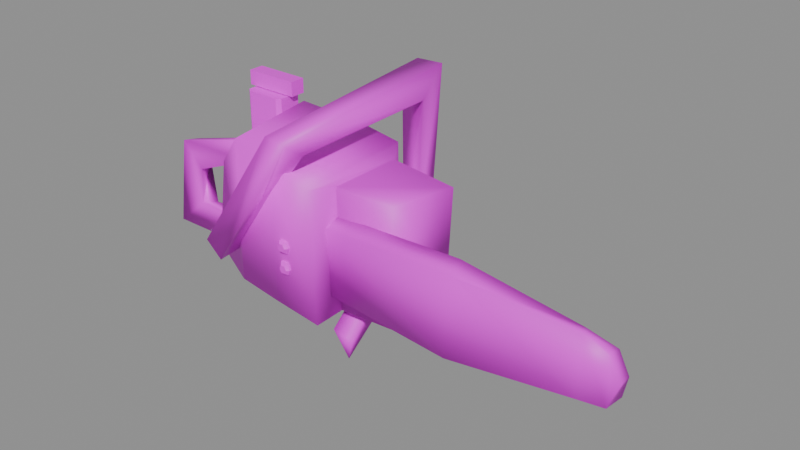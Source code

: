 # Source: v_chainsaw.blend  (saved by Blender 5.2.45; exported with 4.5.12 LTS)
import bpy
from mathutils import Matrix  # noqa: F401  (used for matrix-valued properties, if any)

bpy.ops.wm.read_factory_settings(use_empty=True)
scene = bpy.context.scene
scene.name = 'Scene'

# ---- collections
col_anchors = bpy.data.collections.new('anchors'); scene.collection.children.link(col_anchors)

# ---- images (referenced by path relative to the original .blend; pixels are not part of the script)
import os
ASSET_DIR = os.environ.get("B2B_ASSET_DIR", "")  # directory of the original .blend (textures are referenced by path, not embedded)
HERE = os.path.dirname(os.path.abspath(__file__))  # packed textures are extracted next to this script under _unpacked/

def load_image(name, relpath, width, height, colorspace="sRGB"):
    """Load a texture the original file referenced (path relative to the .blend, or extracted next to this script)."""
    p = next((c for c in (os.path.join(HERE, relpath), os.path.join(ASSET_DIR, relpath)) if relpath and os.path.exists(c)), "")
    if p:
        img = bpy.data.images.load(p, check_existing=True)
        img.name = name
    else:  # same state as the original file: an image datablock whose file is absent (Cycles renders it pink)
        img = bpy.data.images.new(name, width, height)
        img.source = "FILE"
        img.filepath = "//" + (relpath or name)
    img.colorspace_settings.name = colorspace
    return img
img_v_chainsaw_skin0 = load_image('v_chainsaw_skin0', 'v_chainsaw_skin0.png', 1024, 1024, 'sRGB')

# ---- materials (node trees are filled in below, after node groups)
mat_v_chainsaw = bpy.data.materials.new('v_chainsaw')

# ---- material node trees
mat_v_chainsaw.use_nodes = True; mat_v_chainsaw.node_tree.nodes.clear()
_N = mat_v_chainsaw.node_tree.nodes; _L = mat_v_chainsaw.node_tree.links
n0 = _N.new('ShaderNodeBsdfPrincipled'); n0.name = 'Principled BSDF'; n0.location = (-200, 100)
n0.inputs[10].default_value = 0.005
n1 = _N.new('ShaderNodeOutputMaterial'); n1.name = 'Material Output'; n1.location = (200, 100)
n2 = _N.new('ShaderNodeTexImage'); n2.name = 'Image Texture'; n2.location = (0, 0)
n2.image = img_v_chainsaw_skin0
n2.interpolation = 'Closest'
_L.new(n0.outputs[0], n1.inputs[0])
_L.new(n2.outputs[0], n0.inputs[0])
n1.is_active_output = True

# ---- meshes
me_v_chainsaw = bpy.data.meshes.new('v_chainsaw')
me_v_chainsaw.from_pydata([(44.96, -3.341, -5.881), (27.1, -5.159, -5.523), (46.83, -6.548, -6.12), (27.9, -3.448, -6.597), (28.7, -5.693, 3.193), (46.56, -3.555, 4.507), (47.1, -5.907, 3.671), (28.16, -3.448, 3.91), (66.3, -3.448, -3.851), (62.03, -4.838, -5.284), (65.76, -5.479, -4.329), (62.56, -3.234, -6.358), (62.83, -5.693, 3.074), (65.5, -3.448, 1.402), (65.5, -5.693, 1.88), (62.3, -4.41, 2.955), (66.83, -3.448, -1.224), (66.83, -5.052, -1.344), (8.162, -3.02, -6.836), (16.43, -6.869, -7.433), (9.762, -2.914, 4.984), (15.36, 5.746, 11.67), (16.43, -6.655, 10.95), (15.36, 5.532, -6.716), (8.962, 2.859, -6.716), (9.762, 1.042, 4.626), (29.23, 7.35, -7.194), (22.83, -7.51, -7.791), (29.23, -7.404, -8.746), (23.63, -7.938, 10.12), (29.23, 7.136, 9.521), (29.23, -8.259, 8.686), (24.16, 6.067, 11.07), (22.83, 6.28, -7.075), (-1.171, -1.417, -7.075), (13.5, -0.9892, -7.433), (0.1625, 0.8282, -6.239), (14.56, 0.2937, -7.552), (0.4291, -1.31, 4.746), (0.4291, 0.9351, 4.268), (14.83, -0.8823, 8.327), (14.03, 0.4006, 8.208), (3.896, 0.6144, -3.732), (10.83, -1.31, -3.97), (10.83, 2.004, -3.612), (3.096, -0.9892, 1.283), (12.43, 0.4006, 4.149), (2.562, -0.7754, -3.732), (2.296, 1.256, 1.999), (11.63, -0.5616, 4.626), (31.36, -4.517, -13.88), (26.56, 16.76, -6.597), (29.23, -3.555, -13.04), (24.7, 16.22, 16.45), (28.43, 16.33, 16.57), (13.23, -9.435, -2.06), (15.1, -9.114, -4.329), (31.9, -4.517, -11.25), (28.7, -4.196, -11.01), (24.7, 13.55, -3.015), (26.56, 14.19, -3.732), (27.9, -7.297, 12.15), (28.7, 12.37, 12.98), (26.03, -7.297, 12.15), (24.7, 13.34, 13.7), (15.1, -5.907, -3.97), (28.43, -10.5, 14.42), (25.23, -10.18, 14.66), (13.23, -7.19, -2.657), (24.16, 16.76, -5.403), (37.5, 6.067, -6.716), (29.76, -3.769, -8.149), (37.23, -3.769, -7.791), (29.23, -3.662, 7.611), (39.36, 4.57, 7.611), (36.96, -3.02, 7.253), (30.03, 5.425, 8.089), (29.23, 4.998, -6.597), (7.096, 6.815, 12.15), (7.096, 6.815, 14.06), (14.3, 6.815, 14.06), (14.3, 6.815, 12.15), (7.096, 4.784, 14.06), (14.3, 4.784, 14.06), (7.096, 4.784, 12.15), (14.3, 4.784, 12.15), (24.16, -7.51, -1.821), (23.9, -7.51, -2.657), (23.9, -7.831, -2.657), (24.16, -7.831, -1.821), (24.16, -7.404, -3.373), (24.16, -7.831, -3.373), (25.23, -7.404, -3.373), (25.23, -7.831, -3.373), (25.5, -7.404, -2.657), (25.5, -7.831, -2.657), (25.23, -7.51, -1.821), (25.23, -7.831, -1.821), (24.16, -8.152, -2.657), (24.43, -8.152, -2.179), (24.43, -8.152, -3.135), (24.96, -8.152, -3.135), (25.23, -8.152, -2.657), (24.96, -8.152, -2.179), (24.7, -8.152, -2.657), (24.16, -7.51, 0.9249), (23.9, -7.51, 0.2085), (23.9, -7.938, 0.2085), (24.16, -7.938, 0.9249), (24.16, -7.51, -0.6273), (24.16, -7.938, -0.6273), (25.23, -7.51, -0.6273), (25.23, -7.831, -0.6273), (25.5, -7.51, 0.2085), (25.5, -7.938, 0.2085), (25.23, -7.51, 0.9249), (25.23, -7.938, 0.9249), (24.16, -8.259, 0.2085), (24.43, -8.259, 0.6861), (24.43, -8.259, -0.2691), (24.96, -8.259, -0.2691), (25.23, -8.259, 0.2085), (24.96, -8.259, 0.6861), (24.7, -8.259, 0.2085), (13.5, 3.715, 5.104), (13.5, 6.601, 5.104), (13.5, 6.601, 12.03), (13.5, 3.715, 12.03), (12.96, 7.136, 5.104), (12.96, 7.136, 12.03), (8.429, 7.136, 5.104), (8.429, 7.136, 12.03), (7.896, 6.601, 5.104), (7.896, 6.601, 12.03), (7.896, 3.715, 5.104), (7.896, 3.715, 12.03), (8.429, 3.287, 5.104), (8.429, 3.287, 12.03), (12.96, 3.287, 5.104), (12.96, 3.287, 12.03)], [], [(0, 2, 1), (0, 1, 3), (4, 6, 5), (5, 7, 4), (0, 3, 5), (7, 5, 3), (3, 1, 7), (4, 7, 1), (4, 1, 2), (2, 6, 4), (8, 10, 9), (9, 11, 8), (12, 14, 13), (13, 15, 12), (8, 11, 13), (15, 13, 11), (12, 9, 10), (10, 14, 12), (12, 15, 6), (5, 6, 15), (0, 15, 11), (0, 5, 15), (9, 6, 2), (6, 9, 12), (0, 11, 2), (2, 11, 9), (17, 14, 10), (8, 13, 16), (16, 10, 8), (17, 16, 14), (13, 14, 16), (10, 16, 17), (23, 19, 18), (18, 24, 23), (20, 22, 21), (21, 25, 20), (23, 19, 22), (22, 21, 23), (23, 24, 21), (25, 21, 24), (24, 18, 25), (20, 25, 18), (20, 18, 19), (19, 22, 20), (26, 28, 27), (27, 33, 26), (29, 31, 30), (30, 32, 29), (26, 33, 30), (32, 30, 33), (29, 27, 28), (28, 31, 29), (32, 33, 23), (23, 21, 32), (27, 22, 19), (22, 27, 29), (21, 22, 32), (29, 32, 22), (33, 19, 23), (19, 33, 27), (34, 36, 35), (36, 37, 35), (38, 40, 39), (41, 39, 40), (37, 40, 35), (40, 37, 41), (36, 34, 39), (38, 39, 34), (47, 43, 42), (44, 42, 43), (45, 48, 49), (46, 49, 48), (44, 43, 49), (49, 46, 44), (42, 48, 47), (45, 47, 48), (38, 49, 40), (43, 34, 35), (47, 34, 43), (38, 47, 45), (34, 47, 38), (40, 43, 35), (41, 46, 39), (41, 44, 46), (37, 36, 44), (46, 48, 39), (44, 36, 42), (48, 42, 39), (42, 36, 39), (37, 44, 41), (38, 45, 49), (43, 40, 49), (50, 52, 51), (52, 69, 51), (66, 54, 67), (53, 67, 54), (69, 54, 51), (54, 69, 53), (55, 56, 67), (66, 67, 56), (57, 60, 58), (59, 58, 60), (61, 63, 62), (64, 62, 63), (59, 60, 62), (62, 64, 59), (68, 63, 65), (61, 65, 63), (66, 62, 54), (60, 50, 51), (57, 50, 60), (66, 65, 61), (56, 65, 66), (54, 60, 51), (53, 64, 67), (53, 59, 64), (69, 52, 59), (64, 63, 67), (59, 52, 58), (63, 68, 67), (68, 55, 67), (69, 59, 53), (66, 61, 62), (60, 54, 62), (68, 65, 56), (56, 55, 68), (52, 50, 58), (57, 58, 50), (70, 72, 71), (71, 77, 70), (73, 75, 74), (74, 76, 73), (75, 72, 70), (70, 74, 75), (70, 77, 74), (76, 74, 77), (73, 71, 72), (72, 75, 73), (77, 28, 26), (28, 77, 71), (76, 77, 26), (26, 30, 76), (73, 76, 31), (30, 31, 76), (71, 31, 28), (31, 71, 73), (78, 79, 80), (78, 80, 81), (79, 82, 83), (79, 83, 80), (82, 84, 85), (82, 85, 83), (84, 78, 81), (84, 81, 85), (84, 82, 79), (84, 79, 78), (81, 80, 83), (81, 83, 85), (86, 87, 88), (86, 88, 89), (87, 90, 91), (87, 91, 88), (90, 92, 93), (90, 93, 91), (92, 94, 95), (92, 95, 93), (94, 96, 97), (94, 97, 95), (96, 86, 89), (96, 89, 97), (89, 88, 98), (89, 98, 99), (88, 91, 100), (88, 100, 98), (91, 93, 101), (91, 101, 100), (93, 95, 102), (93, 102, 101), (95, 97, 103), (95, 103, 102), (97, 89, 99), (97, 99, 103), (99, 98, 104), (98, 100, 104), (100, 101, 104), (101, 102, 104), (102, 103, 104), (103, 99, 104), (105, 106, 107), (105, 107, 108), (106, 109, 110), (106, 110, 107), (109, 111, 112), (109, 112, 110), (111, 113, 114), (111, 114, 112), (113, 115, 116), (113, 116, 114), (115, 105, 108), (115, 108, 116), (108, 107, 117), (108, 117, 118), (107, 110, 119), (107, 119, 117), (110, 112, 120), (110, 120, 119), (112, 114, 121), (112, 121, 120), (114, 116, 122), (114, 122, 121), (116, 108, 118), (116, 118, 122), (118, 117, 123), (117, 119, 123), (119, 120, 123), (120, 121, 123), (121, 122, 123), (122, 118, 123), (124, 125, 126), (124, 126, 127), (125, 128, 129), (125, 129, 126), (128, 130, 131), (128, 131, 129), (130, 132, 133), (130, 133, 131), (132, 134, 135), (132, 135, 133), (134, 136, 137), (134, 137, 135), (136, 138, 139), (136, 139, 137), (138, 124, 127), (138, 127, 139), (127, 126, 129), (127, 129, 131), (127, 131, 133), (127, 133, 135), (127, 135, 137), (127, 137, 139), (138, 136, 134), (138, 134, 132), (138, 132, 130), (138, 130, 128), (138, 128, 125), (138, 125, 124)])
me_v_chainsaw.polygons.foreach_set('use_smooth', [True] * 246)
_k = set([(36, 39), (37, 44), (39, 46), (42, 44), (78, 79), (78, 81), (78, 84), (79, 80), (79, 82), (80, 81), (80, 83), (81, 85), (82, 83), (82, 84), (83, 85), (84, 85), (86, 89), (87, 88), (88, 89), (88, 91), (88, 98), (89, 97), (89, 99), (90, 91), (91, 93), (91, 100), (92, 93), (93, 95), (93, 101), (94, 95), (95, 97), (95, 102), (96, 97), (97, 103), (98, 99), (98, 100), (98, 104), (99, 103), (99, 104), (100, 101), (100, 104), (101, 102), (101, 104), (102, 103), (102, 104), (103, 104), (105, 108), (106, 107), (107, 108), (107, 110), (107, 117), (108, 116), (108, 118), (109, 110), (110, 112), (110, 119), (111, 112), (112, 114), (112, 120), (113, 114), (114, 116), (114, 121), (115, 116), (116, 122), (117, 118), (117, 119), (117, 123), (118, 122), (118, 123), (119, 120), (119, 123), (120, 121), (120, 123), (121, 122), (121, 123), (122, 123), (124, 125), (124, 127), (124, 138), (125, 126), (125, 128), (126, 127), (126, 129), (127, 139), (128, 129), (128, 130), (129, 131), (130, 131), (130, 132), (131, 133), (132, 133), (132, 134), (133, 135), (134, 135), (134, 136), (135, 137), (136, 137), (136, 138), (137, 139), (138, 139)])
me_v_chainsaw.attributes.new('sharp_edge', 'BOOLEAN', 'EDGE').data.foreach_set('value', [ (min(e.vertices), max(e.vertices)) in _k for e in me_v_chainsaw.edges])
_uv = me_v_chainsaw.uv_layers.new(name='UVMap')
_uv.uv.foreach_set('vector', [0.5986, 0.5872, 0.5889, 0.5717, 0.5889, 0.6841, 0.5986, 0.5872, 0.5889, 0.6841, 0.5967, 0.6919, 0.05762, 0.7151, 0.05762, 0.5988, 0.06934, 0.6105, 0.06934, 0.6105, 0.06738, 0.7229, 0.05762, 0.7151, 0.09863, 0.5872, 0.09668, 0.6919, 0.06934, 0.6105, 0.06738, 0.7229, 0.06934, 0.6105, 0.09668, 0.6919, 0.5967, 0.6919, 0.5889, 0.6841, 0.5674, 0.7229, 0.5576, 0.7151, 0.5674, 0.7229, 0.5889, 0.6841, 0.5576, 0.7151, 0.5889, 0.6841, 0.5889, 0.5717, 0.5889, 0.5717, 0.5576, 0.5988, 0.5576, 0.7151, 0.5908, 0.4593, 0.5869, 0.4554, 0.5928, 0.4709, 0.5928, 0.4709, 0.5986, 0.4787, 0.5908, 0.4593, 0.06348, 0.5019, 0.07129, 0.4709, 0.07715, 0.4748, 0.07715, 0.4748, 0.06934, 0.5058, 0.06348, 0.5019, 0.09082, 0.4593, 0.09863, 0.4787, 0.07715, 0.4748, 0.06934, 0.5058, 0.07715, 0.4748, 0.09863, 0.4787, 0.5635, 0.5019, 0.5928, 0.4709, 0.5869, 0.4554, 0.5869, 0.4554, 0.5713, 0.4709, 0.5635, 0.5019, 0.06348, 0.5019, 0.06934, 0.5058, 0.05762, 0.5988, 0.06934, 0.6105, 0.05762, 0.5988, 0.06934, 0.5058, 0.09863, 0.5872, 0.06934, 0.5058, 0.09863, 0.4787, 0.09863, 0.5872, 0.06934, 0.6105, 0.06934, 0.5058, 0.5928, 0.4709, 0.5576, 0.5988, 0.5889, 0.5717, 0.5576, 0.5988, 0.5928, 0.4709, 0.5635, 0.5019, 0.5986, 0.5872, 0.5986, 0.4787, 0.5889, 0.5717, 0.5889, 0.5717, 0.5986, 0.4787, 0.5928, 0.4709, 0.5791, 0.4554, 0.5713, 0.4709, 0.5869, 0.4554, 0.09082, 0.4593, 0.07715, 0.4748, 0.08496, 0.4632, 0.08496, 0.4632, 0.08691, 0.4554, 0.09082, 0.4593, 0.0791, 0.4554, 0.08496, 0.4632, 0.07129, 0.4709, 0.07715, 0.4748, 0.07129, 0.4709, 0.08496, 0.4632, 0.08691, 0.4554, 0.08496, 0.4632, 0.0791, 0.4554, 0.6045, 0.3624, 0.5654, 0.3198, 0.5771, 0.3857, 0.5771, 0.3857, 0.5928, 0.4012, 0.6045, 0.3624, 0.03613, 0.4205, 0.006836, 0.3779, 0.0459, 0.4167, 0.0459, 0.4167, 0.05176, 0.436, 0.03613, 0.4205, 0.6045, 0.3624, 0.5654, 0.3198, 0.5068, 0.3779, 0.5068, 0.3779, 0.5459, 0.4167, 0.6045, 0.3624, 0.1045, 0.3624, 0.09277, 0.4012, 0.0459, 0.4167, 0.05176, 0.436, 0.0459, 0.4167, 0.09277, 0.4012, 0.5928, 0.4012, 0.5771, 0.3857, 0.5518, 0.436, 0.5361, 0.4205, 0.5518, 0.436, 0.5771, 0.3857, 0.5361, 0.4205, 0.5771, 0.3857, 0.5654, 0.3198, 0.5654, 0.3198, 0.5068, 0.3779, 0.5361, 0.4205, 0.6104, 0.2888, 0.5635, 0.2422, 0.5635, 0.2733, 0.5635, 0.2733, 0.6104, 0.3198, 0.6104, 0.2888, 0.00293, 0.3314, 0.006836, 0.3004, 0.05371, 0.343, 0.05371, 0.343, 0.0498, 0.3779, 0.00293, 0.3314, 0.1104, 0.2888, 0.1104, 0.3198, 0.05371, 0.343, 0.0498, 0.3779, 0.05371, 0.343, 0.1104, 0.3198, 0.5029, 0.3314, 0.5635, 0.2733, 0.5635, 0.2422, 0.5635, 0.2422, 0.5068, 0.3004, 0.5029, 0.3314, 0.0498, 0.3779, 0.1104, 0.3198, 0.1045, 0.3624, 0.1045, 0.3624, 0.0459, 0.4167, 0.0498, 0.3779, 0.5635, 0.2733, 0.5068, 0.3779, 0.5654, 0.3198, 0.5068, 0.3779, 0.5635, 0.2733, 0.5029, 0.3314, 0.0459, 0.4167, 0.006836, 0.3779, 0.0498, 0.3779, 0.00293, 0.3314, 0.0498, 0.3779, 0.006836, 0.3779, 0.6104, 0.3198, 0.5654, 0.3198, 0.6045, 0.3624, 0.5654, 0.3198, 0.6104, 0.3198, 0.5635, 0.2733, 0.5947, 0.8081, 0.6045, 0.8159, 0.5947, 0.7151, 0.6045, 0.8159, 0.6025, 0.7267, 0.5947, 0.7151, 0.05762, 0.8391, 0.04395, 0.7694, 0.06738, 0.8469, 0.05371, 0.781, 0.06738, 0.8469, 0.04395, 0.7694, 0.1025, 0.7267, 0.04395, 0.7694, 0.09473, 0.7151, 0.04395, 0.7694, 0.1025, 0.7267, 0.05371, 0.781, 0.6045, 0.8159, 0.5947, 0.8081, 0.5674, 0.8469, 0.5576, 0.8391, 0.5674, 0.8469, 0.5947, 0.8081, 0.08496, 0.8004, 0.08496, 0.7461, 0.09277, 0.8081, 0.09277, 0.7539, 0.09277, 0.8081, 0.08496, 0.7461, 0.5693, 0.8159, 0.5771, 0.8236, 0.5576, 0.7655, 0.5654, 0.7733, 0.5576, 0.7655, 0.5771, 0.8236, 0.5928, 0.7539, 0.585, 0.7461, 0.5576, 0.7655, 0.5576, 0.7655, 0.5654, 0.7733, 0.5928, 0.7539, 0.09277, 0.8081, 0.07715, 0.8236, 0.08496, 0.8004, 0.06934, 0.8159, 0.08496, 0.8004, 0.07715, 0.8236, 0.5576, 0.8391, 0.5576, 0.7655, 0.5439, 0.7694, 0.585, 0.7461, 0.5947, 0.8081, 0.5947, 0.7151, 0.585, 0.8004, 0.5947, 0.8081, 0.585, 0.7461, 0.5576, 0.8391, 0.585, 0.8004, 0.5693, 0.8159, 0.5947, 0.8081, 0.585, 0.8004, 0.5576, 0.8391, 0.5439, 0.7694, 0.585, 0.7461, 0.5947, 0.7151, 0.05371, 0.781, 0.06543, 0.7733, 0.06738, 0.8469, 0.05371, 0.781, 0.09277, 0.7539, 0.06543, 0.7733, 0.1025, 0.7267, 0.1045, 0.8159, 0.09277, 0.7539, 0.06543, 0.7733, 0.07715, 0.8236, 0.06738, 0.8469, 0.09277, 0.7539, 0.1045, 0.8159, 0.09277, 0.8081, 0.07715, 0.8236, 0.09277, 0.8081, 0.06738, 0.8469, 0.09277, 0.8081, 0.1045, 0.8159, 0.06738, 0.8469, 0.1025, 0.7267, 0.09277, 0.7539, 0.05371, 0.781, 0.5576, 0.8391, 0.5693, 0.8159, 0.5576, 0.7655, 0.585, 0.7461, 0.5439, 0.7694, 0.5576, 0.7655, 0.6592, 0.8159, 0.6592, 0.8353, 0.7139, 0.8818, 0.6592, 0.8353, 0.7139, 0.8973, 0.7139, 0.8818, 0.06152, 0.8624, 0.1475, 0.9438, 0.05762, 0.8818, 0.1475, 0.9593, 0.05762, 0.8818, 0.1475, 0.9438, 0.2139, 0.8973, 0.1475, 0.9438, 0.2139, 0.8818, 0.1475, 0.9438, 0.2139, 0.8973, 0.1475, 0.9593, 0.6143, 0.8973, 0.6182, 0.8895, 0.5576, 0.8818, 0.5615, 0.8624, 0.5576, 0.8818, 0.6182, 0.8895, 0.1494, 0.8275, 0.1963, 0.8779, 0.1494, 0.8469, 0.1963, 0.8934, 0.1494, 0.8469, 0.1963, 0.8779, 0.5771, 0.8624, 0.5771, 0.8818, 0.6436, 0.9244, 0.6436, 0.9399, 0.6436, 0.9244, 0.5771, 0.8818, 0.6963, 0.8934, 0.6963, 0.8779, 0.6436, 0.9244, 0.6436, 0.9244, 0.6436, 0.9399, 0.6963, 0.8934, 0.1201, 0.905, 0.07715, 0.8818, 0.124, 0.8973, 0.07715, 0.8624, 0.124, 0.8973, 0.07715, 0.8818, 0.06152, 0.8624, 0.1436, 0.9244, 0.1475, 0.9438, 0.1963, 0.8779, 0.1592, 0.8159, 0.2139, 0.8818, 0.1494, 0.8275, 0.1592, 0.8159, 0.1963, 0.8779, 0.5615, 0.8624, 0.624, 0.8973, 0.5771, 0.8624, 0.1182, 0.8895, 0.124, 0.8973, 0.06152, 0.8624, 0.1475, 0.9438, 0.1963, 0.8779, 0.2139, 0.8818, 0.6475, 0.9593, 0.6436, 0.9399, 0.5576, 0.8818, 0.6475, 0.9593, 0.6963, 0.8934, 0.6436, 0.9399, 0.7139, 0.8973, 0.6592, 0.8353, 0.6963, 0.8934, 0.6436, 0.9399, 0.5771, 0.8818, 0.5576, 0.8818, 0.6963, 0.8934, 0.6592, 0.8353, 0.6494, 0.8469, 0.07715, 0.8818, 0.1201, 0.905, 0.05762, 0.8818, 0.6201, 0.905, 0.6143, 0.8973, 0.5576, 0.8818, 0.7139, 0.8973, 0.6963, 0.8934, 0.6475, 0.9593, 0.06152, 0.8624, 0.07715, 0.8624, 0.1436, 0.9244, 0.1963, 0.8779, 0.1475, 0.9438, 0.1436, 0.9244, 0.6201, 0.905, 0.624, 0.8973, 0.6182, 0.8895, 0.6182, 0.8895, 0.6143, 0.8973, 0.6201, 0.905, 0.6592, 0.8353, 0.6592, 0.8159, 0.6494, 0.8469, 0.6494, 0.8275, 0.6494, 0.8469, 0.6592, 0.8159, 0.6006, 0.2267, 0.5732, 0.1996, 0.5732, 0.2616, 0.5732, 0.2616, 0.6006, 0.2849, 0.6006, 0.2267, 0.02832, 0.3043, 0.02832, 0.2422, 0.05566, 0.2694, 0.05566, 0.2694, 0.05566, 0.3314, 0.02832, 0.3043, 0.02832, 0.2422, 0.07324, 0.1996, 0.1006, 0.2267, 0.1006, 0.2267, 0.05566, 0.2694, 0.02832, 0.2422, 0.1006, 0.2267, 0.1006, 0.2849, 0.05566, 0.2694, 0.05566, 0.3314, 0.05566, 0.2694, 0.1006, 0.2849, 0.5283, 0.3043, 0.5732, 0.2616, 0.5732, 0.1996, 0.5732, 0.1996, 0.5283, 0.2422, 0.5283, 0.3043, 0.1006, 0.2849, 0.06348, 0.2422, 0.1104, 0.2888, 0.06348, 0.2422, 0.1006, 0.2849, 0.07324, 0.2616, 0.05566, 0.3314, 0.1006, 0.2849, 0.1104, 0.2888, 0.1104, 0.2888, 0.05371, 0.343, 0.05566, 0.3314, 0.02832, 0.3043, 0.05566, 0.3314, 0.006836, 0.3004, 0.05371, 0.343, 0.006836, 0.3004, 0.05566, 0.3314, 0.07324, 0.2616, 0.006836, 0.3004, 0.06348, 0.2422, 0.006836, 0.3004, 0.07324, 0.2616, 0.02832, 0.3043, 0.1807, 0.8159, 0.1807, 0.8043, 0.1982, 0.8043, 0.1807, 0.8159, 0.1982, 0.8043, 0.1982, 0.8159, 0.2764, 0.781, 0.2764, 0.7733, 0.2939, 0.7733, 0.2764, 0.781, 0.2939, 0.7733, 0.2939, 0.781, 0.3701, 0.8043, 0.3701, 0.7926, 0.3896, 0.7926, 0.3701, 0.8043, 0.3896, 0.7926, 0.3896, 0.8043, 0.208, 0.7694, 0.208, 0.7578, 0.2275, 0.7578, 0.208, 0.7694, 0.2275, 0.7578, 0.2275, 0.7694, 0.3096, 0.7926, 0.3154, 0.7926, 0.3154, 0.781, 0.3096, 0.7926, 0.3154, 0.781, 0.3096, 0.781, 0.4111, 0.812, 0.415, 0.812, 0.415, 0.8043, 0.4111, 0.812, 0.415, 0.8043, 0.4111, 0.8043, 0.03027, 0.005814, 0.0009766, 0.005814, 0.0009766, 0.005814, 0.03027, 0.005814, 0.0009766, 0.005814, 0.03027, 0.005814, 0.06152, 0.005814, 0.03223, 0.005814, 0.03223, 0.005814, 0.06152, 0.005814, 0.03223, 0.005814, 0.06152, 0.005814, 0.09277, 0.005814, 0.06348, 0.005814, 0.06348, 0.005814, 0.09277, 0.005814, 0.06348, 0.005814, 0.09277, 0.005814, 0.06152, 0.005814, 0.03223, 0.005814, 0.03223, 0.005814, 0.06152, 0.005814, 0.03223, 0.005814, 0.06152, 0.005814, 0.03027, 0.005814, 0.0009766, 0.005814, 0.0009766, 0.005814, 0.03027, 0.005814, 0.0009766, 0.005814, 0.03027, 0.005814, 0.124, 0.005814, 0.09473, 0.005814, 0.09473, 0.005814, 0.124, 0.005814, 0.09473, 0.005814, 0.124, 0.005814, 0.09473, 0.005814, 0.124, 0.005814, 0.1182, 0.005814, 0.09473, 0.005814, 0.1182, 0.005814, 0.1006, 0.005814, 0.0009766, 0.005814, 0.03027, 0.005814, 0.02441, 0.005814, 0.0009766, 0.005814, 0.02441, 0.005814, 0.006836, 0.005814, 0.126, 0.005814, 0.1553, 0.005814, 0.1494, 0.005814, 0.126, 0.005814, 0.1494, 0.005814, 0.1318, 0.005814, 0.0009766, 0.005814, 0.03027, 0.005814, 0.02441, 0.005814, 0.0009766, 0.005814, 0.02441, 0.005814, 0.006836, 0.005814, 0.09473, 0.005814, 0.124, 0.005814, 0.1182, 0.005814, 0.09473, 0.005814, 0.1182, 0.005814, 0.1006, 0.005814, 0.1572, 0.005814, 0.1865, 0.005814, 0.1807, 0.005814, 0.1572, 0.005814, 0.1807, 0.005814, 0.1631, 0.005814, 0.0166, 0.005814, 0.0009766, 0.005814, 0.03027, 0.005814, 0.03027, 0.005814, 0.0166, 0.005814, 0.0009766, 0.005814, 0.0009766, 0.005814, 0.03027, 0.005814, 0.0166, 0.005814, 0.0166, 0.005814, 0.0009766, 0.005814, 0.03027, 0.005814, 0.03027, 0.005814, 0.0166, 0.005814, 0.0009766, 0.005814, 0.0009766, 0.005814, 0.03027, 0.005814, 0.0166, 0.005814, 0.03027, 0.005814, 0.0009766, 0.005814, 0.0009766, 0.005814, 0.03027, 0.005814, 0.0009766, 0.005814, 0.03027, 0.005814, 0.06152, 0.005814, 0.03223, 0.005814, 0.03223, 0.005814, 0.06152, 0.005814, 0.03223, 0.005814, 0.06152, 0.005814, 0.09277, 0.005814, 0.06348, 0.005814, 0.06348, 0.005814, 0.09277, 0.005814, 0.06348, 0.005814, 0.09277, 0.005814, 0.06152, 0.005814, 0.03223, 0.005814, 0.03223, 0.005814, 0.06152, 0.005814, 0.03223, 0.005814, 0.06152, 0.005814, 0.03027, 0.005814, 0.0009766, 0.005814, 0.0009766, 0.005814, 0.03027, 0.005814, 0.0009766, 0.005814, 0.03027, 0.005814, 0.124, 0.005814, 0.09473, 0.005814, 0.09473, 0.005814, 0.124, 0.005814, 0.09473, 0.005814, 0.124, 0.005814, 0.09473, 0.005814, 0.124, 0.005814, 0.1182, 0.005814, 0.09473, 0.005814, 0.1182, 0.005814, 0.1006, 0.005814, 0.0009766, 0.005814, 0.03027, 0.005814, 0.02441, 0.005814, 0.0009766, 0.005814, 0.02441, 0.005814, 0.006836, 0.005814, 0.126, 0.005814, 0.1553, 0.005814, 0.1494, 0.005814, 0.126, 0.005814, 0.1494, 0.005814, 0.1318, 0.005814, 0.0009766, 0.005814, 0.03027, 0.005814, 0.02441, 0.005814, 0.0009766, 0.005814, 0.02441, 0.005814, 0.006836, 0.005814, 0.09473, 0.005814, 0.124, 0.005814, 0.1182, 0.005814, 0.09473, 0.005814, 0.1182, 0.005814, 0.1006, 0.005814, 0.1572, 0.005814, 0.1865, 0.005814, 0.1807, 0.005814, 0.1572, 0.005814, 0.1807, 0.005814, 0.1631, 0.005814, 0.0166, 0.005814, 0.0009766, 0.005814, 0.03027, 0.005814, 0.03027, 0.005814, 0.0166, 0.005814, 0.0009766, 0.005814, 0.0009766, 0.005814, 0.03027, 0.005814, 0.0166, 0.005814, 0.0166, 0.005814, 0.0009766, 0.005814, 0.03027, 0.005814, 0.03027, 0.005814, 0.0166, 0.005814, 0.0009766, 0.005814, 0.0009766, 0.005814, 0.03027, 0.005814, 0.0166, 0.005814, 0.2178, 0.005814, 0.2178, 0.005814, 0.1885, 0.005814, 0.2178, 0.005814, 0.1885, 0.005814, 0.1885, 0.005814, 0.2178, 0.005814, 0.2178, 0.005814, 0.1885, 0.005814, 0.2178, 0.005814, 0.1885, 0.005814, 0.1885, 0.005814, 0.2178, 0.005814, 0.2178, 0.005814, 0.1885, 0.005814, 0.2178, 0.005814, 0.1885, 0.005814, 0.1885, 0.005814, 0.2178, 0.005814, 0.2178, 0.005814, 0.1885, 0.005814, 0.2178, 0.005814, 0.1885, 0.005814, 0.1885, 0.005814, 0.2178, 0.005814, 0.2178, 0.005814, 0.1885, 0.005814, 0.2178, 0.005814, 0.1885, 0.005814, 0.1885, 0.005814, 0.2178, 0.005814, 0.2178, 0.005814, 0.1885, 0.005814, 0.2178, 0.005814, 0.1885, 0.005814, 0.1885, 0.005814, 0.2178, 0.005814, 0.2178, 0.005814, 0.1885, 0.005814, 0.2178, 0.005814, 0.1885, 0.005814, 0.1885, 0.005814, 0.2178, 0.005814, 0.2178, 0.005814, 0.1885, 0.005814, 0.2178, 0.005814, 0.1885, 0.005814, 0.1885, 0.005814, 0.249, 0.005814, 0.249, 0.005814, 0.2471, 0.005814, 0.249, 0.005814, 0.2471, 0.005814, 0.2217, 0.005814, 0.249, 0.005814, 0.2217, 0.005814, 0.2197, 0.005814, 0.249, 0.005814, 0.2197, 0.005814, 0.2197, 0.005814, 0.249, 0.005814, 0.2197, 0.005814, 0.2217, 0.005814, 0.249, 0.005814, 0.2217, 0.005814, 0.2471, 0.005814, 0.2471, 0.005814, 0.2217, 0.005814, 0.2197, 0.005814, 0.2471, 0.005814, 0.2197, 0.005814, 0.2197, 0.005814, 0.2471, 0.005814, 0.2197, 0.005814, 0.2217, 0.005814, 0.2471, 0.005814, 0.2217, 0.005814, 0.2471, 0.005814, 0.2471, 0.005814, 0.2471, 0.005814, 0.249, 0.005814, 0.2471, 0.005814, 0.249, 0.005814, 0.249, 0.005814])
me_v_chainsaw.materials.append(mat_v_chainsaw)
me_v_chainsaw.update()

# ---- objects
ob_v_chainsaw = bpy.data.objects.new('v_chainsaw', me_v_chainsaw)
ob_av_hand_av = bpy.data.objects.new('av hand_av', None)
ob_av_2h_hand_av = bpy.data.objects.new('av 2h_hand_av', None)
ob_av_muzzle_av = bpy.data.objects.new('av muzzle_av', None)
ob_av_wpnbtn_av = bpy.data.objects.new('av wpnbtn_av', None)
ob_av_wpntxt_av = bpy.data.objects.new('av wpntxt_av', None)
ob_hs_1 = bpy.data.objects.new('hs 1', None)
ob_hs_2 = bpy.data.objects.new('hs 2', None)

# ---- transforms, parenting, visibility, modifiers, constraints
ob_v_chainsaw.location = (0.0, 0.0, 0.0)
ob_av_hand_av.parent = ob_v_chainsaw
ob_av_hand_av.location = (46.83, -6.548, -6.12)
ob_av_hand_av.empty_display_size = 0.6
ob_av_2h_hand_av.parent = ob_v_chainsaw
ob_av_2h_hand_av.location = (46.83, -6.548, -6.12)
ob_av_2h_hand_av.empty_display_size = 0.6
ob_av_muzzle_av.parent = ob_v_chainsaw
ob_av_muzzle_av.location = (66.83, -3.448, -1.224)
ob_av_muzzle_av.empty_display_size = 0.6
ob_av_wpnbtn_av.parent = ob_v_chainsaw
ob_av_wpnbtn_av.location = (46.83, -6.548, -6.12)
ob_av_wpnbtn_av.empty_display_size = 0.6
ob_av_wpntxt_av.parent = ob_v_chainsaw
ob_av_wpntxt_av.location = (46.83, -6.548, -6.12)
ob_av_wpntxt_av.empty_display_size = 0.6
ob_hs_1.parent = ob_v_chainsaw
ob_hs_1.location = (10.6, -6.848, -1.9)
ob_hs_1.empty_display_type = 'SPHERE'
ob_hs_2.parent = ob_v_chainsaw
ob_hs_2.location = (11.09, -0.9576, -4.756)
ob_hs_2.empty_display_type = 'SPHERE'

# ---- collection membership
scene.collection.objects.link(ob_v_chainsaw)
col_anchors.objects.link(ob_av_hand_av)
col_anchors.objects.link(ob_av_2h_hand_av)
col_anchors.objects.link(ob_av_muzzle_av)
col_anchors.objects.link(ob_av_wpnbtn_av)
col_anchors.objects.link(ob_av_wpntxt_av)
col_anchors.objects.link(ob_hs_1)
col_anchors.objects.link(ob_hs_2)

# ---- scene / render settings (as saved in the file)
scene.frame_start = 1; scene.frame_end = 11; scene.frame_set(1)
scene.render.engine = 'BLENDER_EEVEE_NEXT'
scene.render.bake_bias = 0.0
scene.render.bake_samples = 0
scene.render.compositor_device = 'GPU'
scene.eevee.use_volume_custom_range = False
scene.eevee.fast_gi_thickness_near = 0.1
scene.eevee.fast_gi_thickness_far = 0.0
scene.eevee.ray_tracing_options.screen_trace_thickness = 0.1
bpy.context.view_layer.update()

# ---- added for rendering (the .blend has no active camera and no usable light): camera, sun + grey world if the file has none
cam_auto = bpy.data.cameras.new('AutoCamera')
cam_auto.lens = 50.0
cam_auto.sensor_width = 36.0
cam_auto.clip_end = 1288.22
ob_auto_camera = bpy.data.objects.new('AutoCamera', cam_auto)
scene.collection.objects.link(ob_auto_camera)
ob_auto_camera.location = (106.232, -84.9571, 60.0653)
ob_auto_camera.rotation_euler = (1.09748, -7.21219e-08, 0.694738)
scene.camera = ob_auto_camera
light_auto_sun = bpy.data.lights.new('AutoSun', 'SUN')
light_auto_sun.energy = 3.0
light_auto_sun.angle = 0.0523599
ob_auto_sun = bpy.data.objects.new('AutoSun', light_auto_sun)
scene.collection.objects.link(ob_auto_sun)
ob_auto_sun.rotation_euler = (0.872665, 0.174533, 0.523599)
if scene.world is None:
    world_auto = bpy.data.worlds.new('AutoWorld')
    world_auto.color = (0.3, 0.3, 0.3)
    scene.world = world_auto
bpy.context.view_layer.update()
